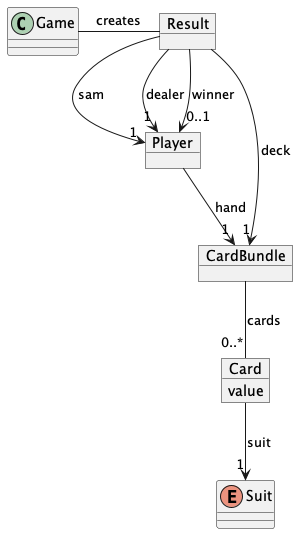

The diagram above was rendered by PlantUML. Its source (embedded in the PNG):
@startuml


object Result {
}

object Player {
}

object CardBundle {
}

enum Suit {
}

object Card {
    value
}

Game - Result : creates

CardBundle -- "0..*"  Card : cards
Card --> "1"  Suit : suit

Result --> "1" CardBundle : deck
Result --> "1" Player : sam
Result --> "1" Player : dealer
Result --> "0..1" Player : winner
Player --> "1" CardBundle : hand

@enduml